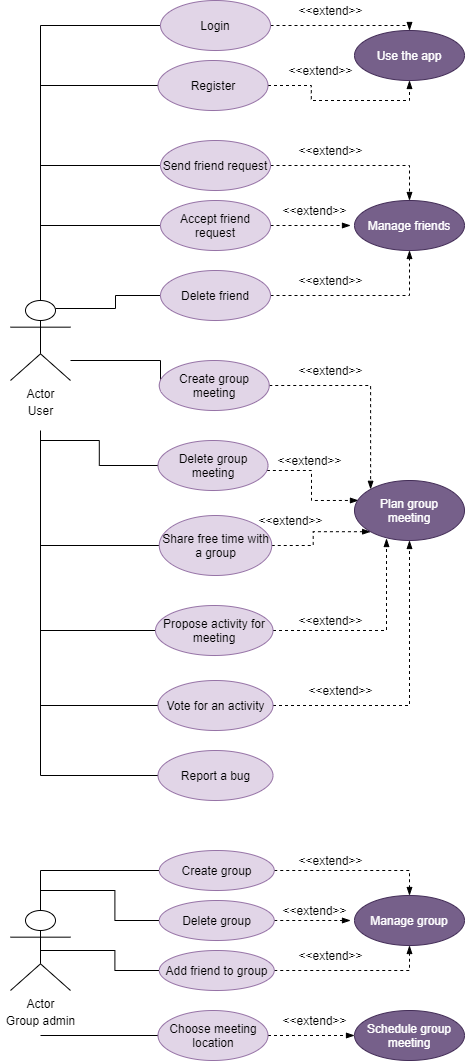

The diagram above was exported from draw.io. Its source (the exported page's mxGraphModel, read from the mxfile embedded in the PNG):
<mxGraphModel dx="1038" dy="547" grid="1" gridSize="10" guides="1" tooltips="1" connect="1" arrows="1" fold="1" page="1" pageScale="1" pageWidth="827" pageHeight="1169" math="0" shadow="0">
  <root>
    <mxCell id="0" />
    <mxCell id="1" parent="0" />
    <mxCell id="vYDE1V1Cf5SD_dj7TGpA-32" style="edgeStyle=orthogonalEdgeStyle;rounded=0;orthogonalLoop=1;jettySize=auto;html=1;entryX=0;entryY=0.5;entryDx=0;entryDy=0;endArrow=none;endFill=0;exitX=0.5;exitY=0;exitDx=0;exitDy=0;exitPerimeter=0;" parent="1" target="vYDE1V1Cf5SD_dj7TGpA-9" edge="1" source="vYDE1V1Cf5SD_dj7TGpA-1">
      <mxGeometry relative="1" as="geometry">
        <mxPoint x="90" y="330" as="sourcePoint" />
        <Array as="points">
          <mxPoint x="100" y="55" />
        </Array>
      </mxGeometry>
    </mxCell>
    <mxCell id="vYDE1V1Cf5SD_dj7TGpA-1" value="Actor" style="shape=umlActor;verticalLabelPosition=bottom;verticalAlign=top;html=1;" parent="1" vertex="1">
      <mxGeometry x="70" y="330" width="60" height="80" as="geometry" />
    </mxCell>
    <mxCell id="vYDE1V1Cf5SD_dj7TGpA-7" value="User&lt;br&gt;" style="text;html=1;align=center;verticalAlign=middle;resizable=0;points=[];autosize=1;strokeColor=none;" parent="1" vertex="1">
      <mxGeometry x="80" y="430" width="40" height="20" as="geometry" />
    </mxCell>
    <mxCell id="vYDE1V1Cf5SD_dj7TGpA-57" style="edgeStyle=orthogonalEdgeStyle;rounded=0;orthogonalLoop=1;jettySize=auto;html=1;exitX=1;exitY=0.5;exitDx=0;exitDy=0;endArrow=blockThin;endFill=1;entryX=0.5;entryY=0;entryDx=0;entryDy=0;startArrow=none;startFill=0;dashed=1;" parent="1" source="vYDE1V1Cf5SD_dj7TGpA-9" target="vYDE1V1Cf5SD_dj7TGpA-14" edge="1">
      <mxGeometry relative="1" as="geometry">
        <mxPoint x="440" y="55" as="targetPoint" />
        <Array as="points">
          <mxPoint x="469" y="55" />
        </Array>
      </mxGeometry>
    </mxCell>
    <mxCell id="vYDE1V1Cf5SD_dj7TGpA-9" value="Login" style="ellipse;whiteSpace=wrap;html=1;fillColor=#e1d5e7;strokeColor=#9673a6;" parent="1" vertex="1">
      <mxGeometry x="220" y="30" width="110" height="50" as="geometry" />
    </mxCell>
    <mxCell id="vYDE1V1Cf5SD_dj7TGpA-33" style="edgeStyle=orthogonalEdgeStyle;rounded=0;orthogonalLoop=1;jettySize=auto;html=1;exitX=0;exitY=0.5;exitDx=0;exitDy=0;endArrow=none;endFill=0;" parent="1" source="vYDE1V1Cf5SD_dj7TGpA-10" edge="1">
      <mxGeometry relative="1" as="geometry">
        <mxPoint x="100" y="320" as="targetPoint" />
        <Array as="points">
          <mxPoint x="100" y="115" />
        </Array>
      </mxGeometry>
    </mxCell>
    <mxCell id="vYDE1V1Cf5SD_dj7TGpA-59" style="edgeStyle=orthogonalEdgeStyle;rounded=0;orthogonalLoop=1;jettySize=auto;html=1;entryX=0.5;entryY=1;entryDx=0;entryDy=0;dashed=1;startArrow=none;startFill=0;endArrow=blockThin;endFill=1;" parent="1" source="vYDE1V1Cf5SD_dj7TGpA-10" target="vYDE1V1Cf5SD_dj7TGpA-14" edge="1">
      <mxGeometry relative="1" as="geometry" />
    </mxCell>
    <mxCell id="vYDE1V1Cf5SD_dj7TGpA-10" value="Register" style="ellipse;whiteSpace=wrap;html=1;fillColor=#e1d5e7;strokeColor=#9673a6;" parent="1" vertex="1">
      <mxGeometry x="217.5" y="90" width="110" height="50" as="geometry" />
    </mxCell>
    <mxCell id="vYDE1V1Cf5SD_dj7TGpA-60" style="edgeStyle=orthogonalEdgeStyle;rounded=0;orthogonalLoop=1;jettySize=auto;html=1;entryX=0.5;entryY=0;entryDx=0;entryDy=0;dashed=1;startArrow=none;startFill=0;endArrow=blockThin;endFill=1;" parent="1" source="vYDE1V1Cf5SD_dj7TGpA-11" target="vYDE1V1Cf5SD_dj7TGpA-15" edge="1">
      <mxGeometry relative="1" as="geometry" />
    </mxCell>
    <mxCell id="uC8-62ORLzPHdYRCFebE-1" style="edgeStyle=orthogonalEdgeStyle;rounded=0;orthogonalLoop=1;jettySize=auto;html=1;exitX=0;exitY=0.5;exitDx=0;exitDy=0;endArrow=none;endFill=0;" edge="1" parent="1" source="vYDE1V1Cf5SD_dj7TGpA-11">
      <mxGeometry relative="1" as="geometry">
        <mxPoint x="100" y="195" as="targetPoint" />
      </mxGeometry>
    </mxCell>
    <mxCell id="vYDE1V1Cf5SD_dj7TGpA-11" value="Send friend request" style="ellipse;whiteSpace=wrap;html=1;fillColor=#e1d5e7;strokeColor=#9673a6;" parent="1" vertex="1">
      <mxGeometry x="220" y="170" width="110" height="50" as="geometry" />
    </mxCell>
    <mxCell id="vYDE1V1Cf5SD_dj7TGpA-36" style="edgeStyle=orthogonalEdgeStyle;rounded=0;orthogonalLoop=1;jettySize=auto;html=1;exitX=0;exitY=0.5;exitDx=0;exitDy=0;entryX=0.5;entryY=0;entryDx=0;entryDy=0;entryPerimeter=0;endArrow=none;endFill=0;" parent="1" source="vYDE1V1Cf5SD_dj7TGpA-12" target="vYDE1V1Cf5SD_dj7TGpA-1" edge="1">
      <mxGeometry relative="1" as="geometry" />
    </mxCell>
    <mxCell id="vYDE1V1Cf5SD_dj7TGpA-61" style="edgeStyle=orthogonalEdgeStyle;rounded=0;orthogonalLoop=1;jettySize=auto;html=1;exitX=1;exitY=0.5;exitDx=0;exitDy=0;dashed=1;startArrow=none;startFill=0;endArrow=blockThin;endFill=1;" parent="1" source="vYDE1V1Cf5SD_dj7TGpA-12" edge="1">
      <mxGeometry relative="1" as="geometry">
        <mxPoint x="410" y="255" as="targetPoint" />
      </mxGeometry>
    </mxCell>
    <mxCell id="vYDE1V1Cf5SD_dj7TGpA-12" value="Accept friend request" style="ellipse;whiteSpace=wrap;html=1;fillColor=#e1d5e7;strokeColor=#9673a6;" parent="1" vertex="1">
      <mxGeometry x="220" y="230" width="110" height="50" as="geometry" />
    </mxCell>
    <mxCell id="vYDE1V1Cf5SD_dj7TGpA-37" style="edgeStyle=orthogonalEdgeStyle;rounded=0;orthogonalLoop=1;jettySize=auto;html=1;exitX=0;exitY=0.5;exitDx=0;exitDy=0;entryX=0.75;entryY=0.1;entryDx=0;entryDy=0;entryPerimeter=0;endArrow=none;endFill=0;" parent="1" source="vYDE1V1Cf5SD_dj7TGpA-13" target="vYDE1V1Cf5SD_dj7TGpA-1" edge="1">
      <mxGeometry relative="1" as="geometry" />
    </mxCell>
    <mxCell id="vYDE1V1Cf5SD_dj7TGpA-62" style="edgeStyle=orthogonalEdgeStyle;rounded=0;orthogonalLoop=1;jettySize=auto;html=1;entryX=0.5;entryY=1;entryDx=0;entryDy=0;dashed=1;startArrow=none;startFill=0;endArrow=blockThin;endFill=1;" parent="1" source="vYDE1V1Cf5SD_dj7TGpA-13" target="vYDE1V1Cf5SD_dj7TGpA-15" edge="1">
      <mxGeometry relative="1" as="geometry" />
    </mxCell>
    <mxCell id="vYDE1V1Cf5SD_dj7TGpA-13" value="Delete friend" style="ellipse;whiteSpace=wrap;html=1;fillColor=#e1d5e7;strokeColor=#9673a6;" parent="1" vertex="1">
      <mxGeometry x="220" y="300" width="110" height="50" as="geometry" />
    </mxCell>
    <mxCell id="vYDE1V1Cf5SD_dj7TGpA-14" value="Use the app" style="ellipse;whiteSpace=wrap;html=1;fillColor=#76608a;strokeColor=#432D57;fontColor=#ffffff;" parent="1" vertex="1">
      <mxGeometry x="414" y="60" width="110" height="50" as="geometry" />
    </mxCell>
    <mxCell id="vYDE1V1Cf5SD_dj7TGpA-15" value="Manage friends" style="ellipse;whiteSpace=wrap;html=1;fillColor=#76608a;strokeColor=#432D57;fontColor=#ffffff;" parent="1" vertex="1">
      <mxGeometry x="414" y="230" width="110" height="50" as="geometry" />
    </mxCell>
    <mxCell id="vYDE1V1Cf5SD_dj7TGpA-41" style="edgeStyle=orthogonalEdgeStyle;rounded=0;orthogonalLoop=1;jettySize=auto;html=1;endArrow=none;endFill=0;" parent="1" source="vYDE1V1Cf5SD_dj7TGpA-19" edge="1">
      <mxGeometry relative="1" as="geometry">
        <mxPoint x="100" y="460" as="targetPoint" />
      </mxGeometry>
    </mxCell>
    <mxCell id="vYDE1V1Cf5SD_dj7TGpA-66" style="edgeStyle=orthogonalEdgeStyle;rounded=0;orthogonalLoop=1;jettySize=auto;html=1;exitX=1;exitY=0.5;exitDx=0;exitDy=0;dashed=1;startArrow=none;startFill=0;endArrow=blockThin;endFill=1;entryX=0;entryY=1;entryDx=0;entryDy=0;" parent="1" source="vYDE1V1Cf5SD_dj7TGpA-19" target="vYDE1V1Cf5SD_dj7TGpA-56" edge="1">
      <mxGeometry relative="1" as="geometry">
        <mxPoint x="380" y="575" as="targetPoint" />
      </mxGeometry>
    </mxCell>
    <mxCell id="vYDE1V1Cf5SD_dj7TGpA-19" value="Share free time with a group" style="ellipse;whiteSpace=wrap;html=1;fillColor=#e1d5e7;strokeColor=#9673a6;" parent="1" vertex="1">
      <mxGeometry x="218.75" y="545" width="112.5" height="60" as="geometry" />
    </mxCell>
    <mxCell id="vYDE1V1Cf5SD_dj7TGpA-39" style="edgeStyle=orthogonalEdgeStyle;rounded=0;orthogonalLoop=1;jettySize=auto;html=1;exitX=0;exitY=0.5;exitDx=0;exitDy=0;endArrow=none;endFill=0;" parent="1" source="vYDE1V1Cf5SD_dj7TGpA-21" target="vYDE1V1Cf5SD_dj7TGpA-1" edge="1">
      <mxGeometry relative="1" as="geometry">
        <Array as="points">
          <mxPoint x="220" y="415" />
          <mxPoint x="220" y="390" />
        </Array>
      </mxGeometry>
    </mxCell>
    <mxCell id="vYDE1V1Cf5SD_dj7TGpA-64" style="edgeStyle=orthogonalEdgeStyle;rounded=0;orthogonalLoop=1;jettySize=auto;html=1;exitX=1;exitY=0.5;exitDx=0;exitDy=0;entryX=0;entryY=0;entryDx=0;entryDy=0;dashed=1;startArrow=none;startFill=0;endArrow=blockThin;endFill=1;" parent="1" source="vYDE1V1Cf5SD_dj7TGpA-21" target="vYDE1V1Cf5SD_dj7TGpA-56" edge="1">
      <mxGeometry relative="1" as="geometry" />
    </mxCell>
    <mxCell id="vYDE1V1Cf5SD_dj7TGpA-21" value="Create group meeting" style="ellipse;whiteSpace=wrap;html=1;fillColor=#e1d5e7;strokeColor=#9673a6;" parent="1" vertex="1">
      <mxGeometry x="218.75" y="390" width="110" height="50" as="geometry" />
    </mxCell>
    <mxCell id="vYDE1V1Cf5SD_dj7TGpA-40" style="edgeStyle=orthogonalEdgeStyle;rounded=0;orthogonalLoop=1;jettySize=auto;html=1;exitX=0;exitY=0.5;exitDx=0;exitDy=0;endArrow=none;endFill=0;" parent="1" source="vYDE1V1Cf5SD_dj7TGpA-22" edge="1">
      <mxGeometry relative="1" as="geometry">
        <mxPoint x="100" y="470" as="targetPoint" />
      </mxGeometry>
    </mxCell>
    <mxCell id="vYDE1V1Cf5SD_dj7TGpA-65" style="edgeStyle=orthogonalEdgeStyle;rounded=0;orthogonalLoop=1;jettySize=auto;html=1;entryX=0.036;entryY=0.333;entryDx=0;entryDy=0;entryPerimeter=0;dashed=1;startArrow=none;startFill=0;endArrow=blockThin;endFill=1;" parent="1" source="vYDE1V1Cf5SD_dj7TGpA-22" target="vYDE1V1Cf5SD_dj7TGpA-56" edge="1">
      <mxGeometry relative="1" as="geometry">
        <Array as="points">
          <mxPoint x="371" y="500" />
          <mxPoint x="371" y="530" />
        </Array>
      </mxGeometry>
    </mxCell>
    <mxCell id="vYDE1V1Cf5SD_dj7TGpA-22" value="Delete group meeting" style="ellipse;whiteSpace=wrap;html=1;fillColor=#e1d5e7;strokeColor=#9673a6;" parent="1" vertex="1">
      <mxGeometry x="217.5" y="470" width="110" height="50" as="geometry" />
    </mxCell>
    <mxCell id="vYDE1V1Cf5SD_dj7TGpA-42" style="edgeStyle=orthogonalEdgeStyle;rounded=0;orthogonalLoop=1;jettySize=auto;html=1;exitX=0;exitY=0.5;exitDx=0;exitDy=0;endArrow=none;endFill=0;" parent="1" source="vYDE1V1Cf5SD_dj7TGpA-25" edge="1">
      <mxGeometry relative="1" as="geometry">
        <mxPoint x="100" y="570" as="targetPoint" />
      </mxGeometry>
    </mxCell>
    <mxCell id="vYDE1V1Cf5SD_dj7TGpA-67" style="edgeStyle=orthogonalEdgeStyle;rounded=0;orthogonalLoop=1;jettySize=auto;html=1;entryX=0.291;entryY=0.967;entryDx=0;entryDy=0;entryPerimeter=0;dashed=1;startArrow=none;startFill=0;endArrow=blockThin;endFill=1;" parent="1" source="vYDE1V1Cf5SD_dj7TGpA-25" target="vYDE1V1Cf5SD_dj7TGpA-56" edge="1">
      <mxGeometry relative="1" as="geometry" />
    </mxCell>
    <mxCell id="vYDE1V1Cf5SD_dj7TGpA-25" value="Propose activity for meeting" style="ellipse;whiteSpace=wrap;html=1;fillColor=#e1d5e7;strokeColor=#9673a6;" parent="1" vertex="1">
      <mxGeometry x="215" y="635" width="117.5" height="50" as="geometry" />
    </mxCell>
    <mxCell id="vYDE1V1Cf5SD_dj7TGpA-43" style="edgeStyle=orthogonalEdgeStyle;rounded=0;orthogonalLoop=1;jettySize=auto;html=1;exitX=0;exitY=0.5;exitDx=0;exitDy=0;endArrow=none;endFill=0;" parent="1" source="vYDE1V1Cf5SD_dj7TGpA-26" edge="1">
      <mxGeometry relative="1" as="geometry">
        <mxPoint x="100" y="650" as="targetPoint" />
      </mxGeometry>
    </mxCell>
    <mxCell id="vYDE1V1Cf5SD_dj7TGpA-68" style="edgeStyle=orthogonalEdgeStyle;rounded=0;orthogonalLoop=1;jettySize=auto;html=1;entryX=0.5;entryY=1;entryDx=0;entryDy=0;dashed=1;startArrow=none;startFill=0;endArrow=blockThin;endFill=1;" parent="1" source="vYDE1V1Cf5SD_dj7TGpA-26" target="vYDE1V1Cf5SD_dj7TGpA-56" edge="1">
      <mxGeometry relative="1" as="geometry" />
    </mxCell>
    <mxCell id="vYDE1V1Cf5SD_dj7TGpA-26" value="Vote for an activity" style="ellipse;whiteSpace=wrap;html=1;fillColor=#e1d5e7;strokeColor=#9673a6;" parent="1" vertex="1">
      <mxGeometry x="217.5" y="710" width="115" height="50" as="geometry" />
    </mxCell>
    <mxCell id="vYDE1V1Cf5SD_dj7TGpA-72" style="edgeStyle=orthogonalEdgeStyle;rounded=0;orthogonalLoop=1;jettySize=auto;html=1;entryX=0;entryY=0.5;entryDx=0;entryDy=0;dashed=1;startArrow=none;startFill=0;endArrow=blockThin;endFill=1;" parent="1" source="vYDE1V1Cf5SD_dj7TGpA-27" target="vYDE1V1Cf5SD_dj7TGpA-55" edge="1">
      <mxGeometry relative="1" as="geometry" />
    </mxCell>
    <mxCell id="uC8-62ORLzPHdYRCFebE-4" style="edgeStyle=orthogonalEdgeStyle;rounded=0;orthogonalLoop=1;jettySize=auto;html=1;endArrow=none;endFill=0;" edge="1" parent="1" source="vYDE1V1Cf5SD_dj7TGpA-27">
      <mxGeometry relative="1" as="geometry">
        <mxPoint x="100" y="1065" as="targetPoint" />
      </mxGeometry>
    </mxCell>
    <mxCell id="vYDE1V1Cf5SD_dj7TGpA-27" value="Choose meeting location" style="ellipse;whiteSpace=wrap;html=1;fillColor=#e1d5e7;strokeColor=#9673a6;" parent="1" vertex="1">
      <mxGeometry x="217.5" y="1040" width="110" height="50" as="geometry" />
    </mxCell>
    <mxCell id="vYDE1V1Cf5SD_dj7TGpA-44" style="edgeStyle=orthogonalEdgeStyle;rounded=0;orthogonalLoop=1;jettySize=auto;html=1;endArrow=none;endFill=0;" parent="1" source="vYDE1V1Cf5SD_dj7TGpA-28" edge="1">
      <mxGeometry relative="1" as="geometry">
        <mxPoint x="100" y="730" as="targetPoint" />
      </mxGeometry>
    </mxCell>
    <mxCell id="vYDE1V1Cf5SD_dj7TGpA-28" value="Report a bug" style="ellipse;whiteSpace=wrap;html=1;fillColor=#e1d5e7;strokeColor=#9673a6;" parent="1" vertex="1">
      <mxGeometry x="217.5" y="780" width="115" height="50" as="geometry" />
    </mxCell>
    <mxCell id="vYDE1V1Cf5SD_dj7TGpA-30" value="Actor" style="shape=umlActor;verticalLabelPosition=bottom;verticalAlign=top;html=1;" parent="1" vertex="1">
      <mxGeometry x="70" y="940" width="60" height="80" as="geometry" />
    </mxCell>
    <mxCell id="vYDE1V1Cf5SD_dj7TGpA-45" value="Group admin" style="text;html=1;align=center;verticalAlign=middle;resizable=0;points=[];autosize=1;strokeColor=none;" parent="1" vertex="1">
      <mxGeometry x="60" y="1040" width="80" height="20" as="geometry" />
    </mxCell>
    <mxCell id="vYDE1V1Cf5SD_dj7TGpA-50" style="edgeStyle=orthogonalEdgeStyle;rounded=0;orthogonalLoop=1;jettySize=auto;html=1;exitX=0;exitY=0.5;exitDx=0;exitDy=0;entryX=0.5;entryY=0;entryDx=0;entryDy=0;entryPerimeter=0;endArrow=none;endFill=0;" parent="1" source="vYDE1V1Cf5SD_dj7TGpA-46" target="vYDE1V1Cf5SD_dj7TGpA-30" edge="1">
      <mxGeometry relative="1" as="geometry" />
    </mxCell>
    <mxCell id="vYDE1V1Cf5SD_dj7TGpA-69" style="edgeStyle=orthogonalEdgeStyle;rounded=0;orthogonalLoop=1;jettySize=auto;html=1;exitX=1;exitY=0.5;exitDx=0;exitDy=0;entryX=0.5;entryY=0;entryDx=0;entryDy=0;dashed=1;startArrow=none;startFill=0;endArrow=blockThin;endFill=1;" parent="1" source="vYDE1V1Cf5SD_dj7TGpA-46" target="vYDE1V1Cf5SD_dj7TGpA-54" edge="1">
      <mxGeometry relative="1" as="geometry" />
    </mxCell>
    <mxCell id="vYDE1V1Cf5SD_dj7TGpA-46" value="Create group" style="ellipse;whiteSpace=wrap;html=1;fillColor=#e1d5e7;strokeColor=#9673a6;" parent="1" vertex="1">
      <mxGeometry x="218.75" y="880" width="115" height="40" as="geometry" />
    </mxCell>
    <mxCell id="vYDE1V1Cf5SD_dj7TGpA-51" style="edgeStyle=orthogonalEdgeStyle;rounded=0;orthogonalLoop=1;jettySize=auto;html=1;entryX=0.5;entryY=0;entryDx=0;entryDy=0;entryPerimeter=0;endArrow=none;endFill=0;" parent="1" source="vYDE1V1Cf5SD_dj7TGpA-47" target="vYDE1V1Cf5SD_dj7TGpA-30" edge="1">
      <mxGeometry relative="1" as="geometry" />
    </mxCell>
    <mxCell id="vYDE1V1Cf5SD_dj7TGpA-70" style="edgeStyle=orthogonalEdgeStyle;rounded=0;orthogonalLoop=1;jettySize=auto;html=1;exitX=1;exitY=0.5;exitDx=0;exitDy=0;dashed=1;startArrow=none;startFill=0;endArrow=blockThin;endFill=1;" parent="1" source="vYDE1V1Cf5SD_dj7TGpA-47" edge="1">
      <mxGeometry relative="1" as="geometry">
        <mxPoint x="410" y="950" as="targetPoint" />
      </mxGeometry>
    </mxCell>
    <mxCell id="vYDE1V1Cf5SD_dj7TGpA-47" value="Delete group" style="ellipse;whiteSpace=wrap;html=1;fillColor=#e1d5e7;strokeColor=#9673a6;" parent="1" vertex="1">
      <mxGeometry x="218.75" y="930" width="115" height="40" as="geometry" />
    </mxCell>
    <mxCell id="vYDE1V1Cf5SD_dj7TGpA-52" style="edgeStyle=orthogonalEdgeStyle;rounded=0;orthogonalLoop=1;jettySize=auto;html=1;exitX=0;exitY=0.5;exitDx=0;exitDy=0;entryX=0.5;entryY=0.5;entryDx=0;entryDy=0;entryPerimeter=0;endArrow=none;endFill=0;" parent="1" source="vYDE1V1Cf5SD_dj7TGpA-48" target="vYDE1V1Cf5SD_dj7TGpA-30" edge="1">
      <mxGeometry relative="1" as="geometry" />
    </mxCell>
    <mxCell id="vYDE1V1Cf5SD_dj7TGpA-71" style="edgeStyle=orthogonalEdgeStyle;rounded=0;orthogonalLoop=1;jettySize=auto;html=1;entryX=0.5;entryY=1;entryDx=0;entryDy=0;dashed=1;startArrow=none;startFill=0;endArrow=blockThin;endFill=1;" parent="1" source="vYDE1V1Cf5SD_dj7TGpA-48" target="vYDE1V1Cf5SD_dj7TGpA-54" edge="1">
      <mxGeometry relative="1" as="geometry" />
    </mxCell>
    <mxCell id="vYDE1V1Cf5SD_dj7TGpA-48" value="Add friend to group" style="ellipse;whiteSpace=wrap;html=1;fillColor=#e1d5e7;strokeColor=#9673a6;" parent="1" vertex="1">
      <mxGeometry x="218.75" y="980" width="115" height="40" as="geometry" />
    </mxCell>
    <mxCell id="vYDE1V1Cf5SD_dj7TGpA-54" value="Manage group" style="ellipse;whiteSpace=wrap;html=1;fillColor=#76608a;strokeColor=#432D57;fontColor=#ffffff;" parent="1" vertex="1">
      <mxGeometry x="414" y="925" width="110" height="50" as="geometry" />
    </mxCell>
    <mxCell id="vYDE1V1Cf5SD_dj7TGpA-55" value="Schedule group meeting" style="ellipse;whiteSpace=wrap;html=1;fillColor=#76608a;strokeColor=#432D57;fontColor=#ffffff;" parent="1" vertex="1">
      <mxGeometry x="414" y="1040" width="110" height="50" as="geometry" />
    </mxCell>
    <mxCell id="vYDE1V1Cf5SD_dj7TGpA-56" value="Plan group&lt;br&gt;meeting" style="ellipse;whiteSpace=wrap;html=1;fillColor=#76608a;strokeColor=#432D57;fontColor=#ffffff;" parent="1" vertex="1">
      <mxGeometry x="414" y="510" width="110" height="60" as="geometry" />
    </mxCell>
    <mxCell id="vYDE1V1Cf5SD_dj7TGpA-73" value="&amp;lt;&amp;lt;extend&amp;gt;&amp;gt;" style="text;html=1;align=center;verticalAlign=middle;resizable=0;points=[];autosize=1;strokeColor=none;" parent="1" vertex="1">
      <mxGeometry x="350" y="30" width="80" height="20" as="geometry" />
    </mxCell>
    <mxCell id="vYDE1V1Cf5SD_dj7TGpA-74" value="&amp;lt;&amp;lt;extend&amp;gt;&amp;gt;" style="text;html=1;align=center;verticalAlign=middle;resizable=0;points=[];autosize=1;strokeColor=none;" parent="1" vertex="1">
      <mxGeometry x="340" y="90" width="80" height="20" as="geometry" />
    </mxCell>
    <mxCell id="vYDE1V1Cf5SD_dj7TGpA-75" value="&amp;lt;&amp;lt;extend&amp;gt;&amp;gt;" style="text;html=1;align=center;verticalAlign=middle;resizable=0;points=[];autosize=1;strokeColor=none;" parent="1" vertex="1">
      <mxGeometry x="350" y="170" width="80" height="20" as="geometry" />
    </mxCell>
    <mxCell id="vYDE1V1Cf5SD_dj7TGpA-76" value="&amp;lt;&amp;lt;extend&amp;gt;&amp;gt;" style="text;html=1;align=center;verticalAlign=middle;resizable=0;points=[];autosize=1;strokeColor=none;" parent="1" vertex="1">
      <mxGeometry x="334" y="230" width="80" height="20" as="geometry" />
    </mxCell>
    <mxCell id="vYDE1V1Cf5SD_dj7TGpA-77" value="&amp;lt;&amp;lt;extend&amp;gt;&amp;gt;" style="text;html=1;align=center;verticalAlign=middle;resizable=0;points=[];autosize=1;strokeColor=none;" parent="1" vertex="1">
      <mxGeometry x="350" y="300" width="80" height="20" as="geometry" />
    </mxCell>
    <mxCell id="vYDE1V1Cf5SD_dj7TGpA-79" value="&amp;lt;&amp;lt;extend&amp;gt;&amp;gt;" style="text;html=1;align=center;verticalAlign=middle;resizable=0;points=[];autosize=1;strokeColor=none;" parent="1" vertex="1">
      <mxGeometry x="350" y="390" width="80" height="20" as="geometry" />
    </mxCell>
    <mxCell id="vYDE1V1Cf5SD_dj7TGpA-80" value="&amp;lt;&amp;lt;extend&amp;gt;&amp;gt;" style="text;html=1;align=center;verticalAlign=middle;resizable=0;points=[];autosize=1;strokeColor=none;" parent="1" vertex="1">
      <mxGeometry x="328.75" y="480" width="80" height="20" as="geometry" />
    </mxCell>
    <mxCell id="vYDE1V1Cf5SD_dj7TGpA-81" value="&amp;lt;&amp;lt;extend&amp;gt;&amp;gt;" style="text;html=1;align=center;verticalAlign=middle;resizable=0;points=[];autosize=1;strokeColor=none;" parent="1" vertex="1">
      <mxGeometry x="310" y="540" width="80" height="20" as="geometry" />
    </mxCell>
    <mxCell id="vYDE1V1Cf5SD_dj7TGpA-82" value="&amp;lt;&amp;lt;extend&amp;gt;&amp;gt;" style="text;html=1;align=center;verticalAlign=middle;resizable=0;points=[];autosize=1;strokeColor=none;" parent="1" vertex="1">
      <mxGeometry x="350" y="640" width="80" height="20" as="geometry" />
    </mxCell>
    <mxCell id="vYDE1V1Cf5SD_dj7TGpA-83" value="&amp;lt;&amp;lt;extend&amp;gt;&amp;gt;" style="text;html=1;align=center;verticalAlign=middle;resizable=0;points=[];autosize=1;strokeColor=none;" parent="1" vertex="1">
      <mxGeometry x="360" y="710" width="80" height="20" as="geometry" />
    </mxCell>
    <mxCell id="vYDE1V1Cf5SD_dj7TGpA-84" value="&amp;lt;&amp;lt;extend&amp;gt;&amp;gt;" style="text;html=1;align=center;verticalAlign=middle;resizable=0;points=[];autosize=1;strokeColor=none;" parent="1" vertex="1">
      <mxGeometry x="350" y="880" width="80" height="20" as="geometry" />
    </mxCell>
    <mxCell id="vYDE1V1Cf5SD_dj7TGpA-85" value="&amp;lt;&amp;lt;extend&amp;gt;&amp;gt;" style="text;html=1;align=center;verticalAlign=middle;resizable=0;points=[];autosize=1;strokeColor=none;" parent="1" vertex="1">
      <mxGeometry x="334" y="930" width="80" height="20" as="geometry" />
    </mxCell>
    <mxCell id="vYDE1V1Cf5SD_dj7TGpA-86" value="&amp;lt;&amp;lt;extend&amp;gt;&amp;gt;" style="text;html=1;align=center;verticalAlign=middle;resizable=0;points=[];autosize=1;strokeColor=none;" parent="1" vertex="1">
      <mxGeometry x="350" y="975" width="80" height="20" as="geometry" />
    </mxCell>
    <mxCell id="vYDE1V1Cf5SD_dj7TGpA-87" value="&amp;lt;&amp;lt;extend&amp;gt;&amp;gt;" style="text;html=1;align=center;verticalAlign=middle;resizable=0;points=[];autosize=1;strokeColor=none;" parent="1" vertex="1">
      <mxGeometry x="334" y="1040" width="80" height="20" as="geometry" />
    </mxCell>
  </root>
</mxGraphModel>